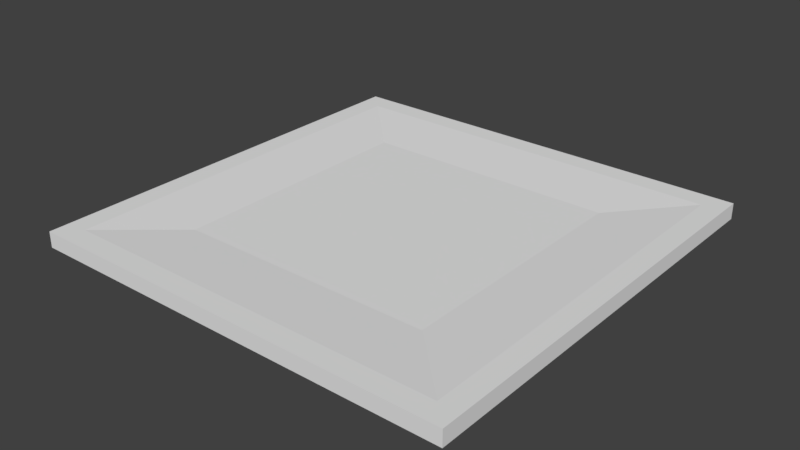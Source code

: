 # Source: CapturePoint.blend  (saved by Blender 2.78.0; exported with 4.5.12 LTS)
import bpy
from mathutils import Matrix  # noqa: F401  (used for matrix-valued properties, if any)

bpy.ops.wm.read_factory_settings(use_empty=True)
scene = bpy.context.scene
scene.name = 'Scene'

# ---- collections
col_collection_1 = bpy.data.collections.new('Collection 1'); scene.collection.children.link(col_collection_1)

# ---- world
world_world = bpy.data.worlds.new('World'); scene.world = world_world
world_world.color = (0.05088, 0.05088, 0.05088)
world_world.use_sun_shadow = False
world_world.sun_shadow_jitter_overblur = 0.0
world_world.cycles.sampling_method = 'MANUAL'

# ---- meshes
me_cube = bpy.data.meshes.new('Cube')
me_cube.from_pydata([(4.0, -0.2004, -3.962), (4.0, -0.2004, 4.038), (-4.0, -0.2004, 4.038), (-4.0, -0.2004, -3.962), (4.0, 0.09229, -3.962), (4.0, 0.09229, 4.038), (-4.0, 0.09229, 4.038), (-4.0, 0.09229, -3.962), (3.604, 0.09229, -3.567), (3.604, 0.09229, 3.642), (-3.604, 0.09229, -3.567), (-3.604, 0.09229, 3.642), (2.367, 0.01587, -2.33), (2.367, 0.01587, 2.405), (-2.367, 0.01587, -2.33), (-2.367, 0.01587, 2.405)], [], [(11, 9, 13, 15), (4, 7, 10, 8), (0, 4, 5, 1), (1, 5, 6, 2), (2, 6, 7, 3), (4, 0, 3, 7), (6, 5, 9, 11), (5, 4, 8, 9), (7, 6, 11, 10), (12, 14, 15, 13), (9, 8, 12, 13), (10, 11, 15, 14), (8, 10, 14, 12)])
_uv = me_cube.uv_layers.new(name='UVMap')
_uv.uv.foreach_set('vector', [0.05999, 0.05999, 0.94, 0.05999, 0.7959, 0.2041, 0.2041, 0.2041, 0.9816, 0.9816, 0.01845, 0.9816, 0.05999, 0.94, 0.94, 0.94, 1.0, 1.0, 0.9816, 0.9816, 0.9816, 0.01845, 1.0, 7.386e-08, 1.0, 7.386e-08, 0.9816, 0.01845, 0.01845, 0.01845, 4.924e-08, 9.848e-08, 4.924e-08, 9.848e-08, 0.01845, 0.01845, 0.01845, 0.9816, 9.848e-08, 1.0, 0.9816, 0.9816, 1.0, 1.0, 9.848e-08, 1.0, 0.01845, 0.9816, 0.01845, 0.01845, 0.9816, 0.01845, 0.94, 0.05999, 0.05999, 0.05999, 0.9816, 0.01845, 0.9816, 0.9816, 0.94, 0.94, 0.94, 0.05999, 0.01845, 0.9816, 0.01845, 0.01845, 0.05999, 0.05999, 0.05999, 0.94, 0.7959, 0.7959, 0.2041, 0.7959, 0.2041, 0.2041, 0.7959, 0.2041, 0.94, 0.05999, 0.94, 0.94, 0.7959, 0.7959, 0.7959, 0.2041, 0.05999, 0.94, 0.05999, 0.05999, 0.2041, 0.2041, 0.2041, 0.7959, 0.94, 0.94, 0.05999, 0.94, 0.2041, 0.7959, 0.7959, 0.7959])
me_cube.use_remesh_preserve_volume = False
me_cube.use_remesh_preserve_attributes = False
me_cube.use_mirror_vertex_groups = False
me_cube.update()

# ---- objects
ob_capturepoint = bpy.data.objects.new('CapturePoint', me_cube)

# ---- transforms, parenting, visibility, modifiers, constraints
ob_capturepoint.location = (0.0, 0.0, 0.0)
ob_capturepoint.rotation_euler = (1.571, 0.0, 0.0)
ob_capturepoint.lock_rotations_4d = False
ob_capturepoint.empty_display_type = 'ARROWS'
ob_capturepoint.lineart.crease_threshold = 0.0

# ---- collection membership
col_collection_1.objects.link(ob_capturepoint)

# ---- scene / render settings (as saved in the file)
scene.frame_start = 1; scene.frame_end = 250; scene.frame_set(1)
scene.render.engine = 'BLENDER_EEVEE_NEXT'
scene.render.resolution_percentage = 50
scene.render.dither_intensity = 0.0
scene.cycles.use_denoising = False
scene.cycles.samples = 128
scene.cycles.sampling_pattern = 'TABULATED_SOBOL'
scene.cycles.light_sampling_threshold = 0.0
scene.cycles.use_adaptive_sampling = False
scene.cycles.use_light_tree = False
scene.cycles.blur_glossy = 0.0
scene.cycles.sample_clamp_indirect = 0.0
scene.view_settings.view_transform = 'Standard'
bpy.context.view_layer.update()

# ---- added for rendering (the .blend has no active camera and no usable light): camera, sun
cam_auto = bpy.data.cameras.new('AutoCamera')
cam_auto.lens = 50.0
cam_auto.sensor_width = 36.0
cam_auto.clip_end = 1000.0
ob_auto_camera = bpy.data.objects.new('AutoCamera', cam_auto)
scene.collection.objects.link(ob_auto_camera)
ob_auto_camera.location = (10.4712, -12.6031, 8.3229)
ob_auto_camera.rotation_euler = (1.09748, -7.21219e-08, 0.694738)
scene.camera = ob_auto_camera
light_auto_sun = bpy.data.lights.new('AutoSun', 'SUN')
light_auto_sun.energy = 3.0
light_auto_sun.angle = 0.0523599
ob_auto_sun = bpy.data.objects.new('AutoSun', light_auto_sun)
scene.collection.objects.link(ob_auto_sun)
ob_auto_sun.rotation_euler = (0.872665, 0.174533, 0.523599)
bpy.context.view_layer.update()
